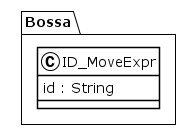

The diagram above was rendered by PlantUML. Its source (embedded in the PNG):
@startuml
!theme plain
package Bossa {
class ID_MoveExpr {
	 id : String
}
}
@enduml